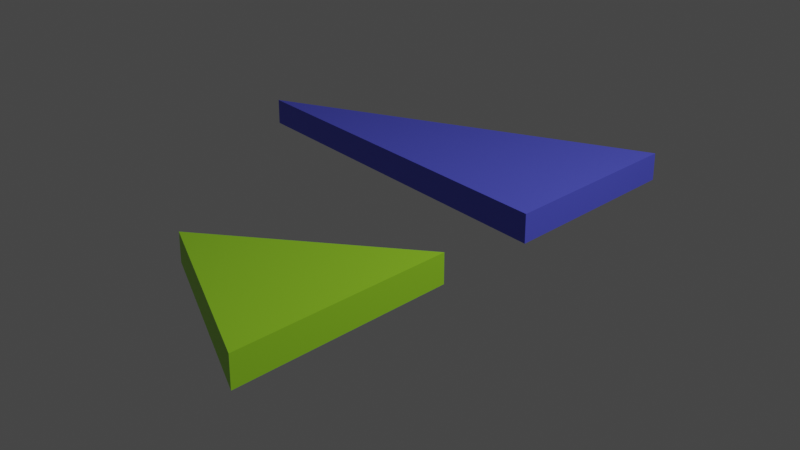 # Source: BM_Triangle_Isosceles.blend  (saved by Blender 2.80.58; exported with 4.5.12 LTS)
import bpy
from mathutils import Matrix  # noqa: F401  (used for matrix-valued properties, if any)

bpy.ops.wm.read_factory_settings(use_empty=True)
scene = bpy.context.scene
scene.name = 'Scene'

# ---- collections
col_collection = bpy.data.collections.new('Collection'); scene.collection.children.link(col_collection)

# ---- materials (node trees are filled in below, after node groups)
mat_material = bpy.data.materials.new('Material')
mat_material.alpha_threshold = 0.0
mat_material.use_transparent_shadow = False
mat_material.roughness = 0.5
mat_material.line_color = (0.0, 0.0, 0.0, 1.0)
mat_material_001 = bpy.data.materials.new('Material.001')
mat_material_001.use_transparent_shadow = False
mat_material_001.roughness = 0.25

# ---- material node trees
mat_material.use_nodes = True; mat_material.node_tree.nodes.clear()
_N = mat_material.node_tree.nodes; _L = mat_material.node_tree.links
n0 = _N.new('ShaderNodeOutputMaterial'); n0.name = 'Material Output'; n0.location = (300, 300)
n1 = _N.new('ShaderNodeBsdfPrincipled'); n1.name = 'Principled BSDF'; n1.location = (10, 300)
n1.distribution = 'GGX'
n1.subsurface_method = 'BURLEY'
n1.inputs[0].default_value = (0.09842, 0.1137, 0.8, 1.0)
n1.inputs[3].default_value = 1.45
_L.new(n1.outputs[0], n0.inputs[0])
n0.is_active_output = True
mat_material_001.use_nodes = True; mat_material_001.node_tree.nodes.clear()
_N = mat_material_001.node_tree.nodes; _L = mat_material_001.node_tree.links
n0 = _N.new('ShaderNodeOutputMaterial'); n0.name = 'Material Output'; n0.location = (300, 300)
n1 = _N.new('ShaderNodeBsdfPrincipled'); n1.name = 'Principled BSDF'; n1.location = (10, 300)
n1.distribution = 'GGX'
n1.subsurface_method = 'BURLEY'
n1.inputs[0].default_value = (0.3723, 0.8, 0.02535, 1.0)
n1.inputs[3].default_value = 1.45
_L.new(n1.outputs[0], n0.inputs[0])
n0.is_active_output = True

# ---- world
world_world = bpy.data.worlds.new('World'); scene.world = world_world
world_world.use_nodes = True; world_world.node_tree.nodes.clear()
_N = world_world.node_tree.nodes; _L = world_world.node_tree.links
n0 = _N.new('ShaderNodeOutputWorld'); n0.name = 'World Output'; n0.location = (300, 300)
n1 = _N.new('ShaderNodeBackground'); n1.name = 'Background'; n1.location = (10, 300)
n1.inputs[0].default_value = (0.05088, 0.05088, 0.05088, 1.0)
_L.new(n1.outputs[0], n0.inputs[0])
n0.is_active_output = True
world_world.color = (0.05088, 0.05088, 0.05088)
world_world.use_sun_shadow = False
world_world.sun_shadow_jitter_overblur = 0.0

# ---- cameras
cam_camera = bpy.data.cameras.new('Camera')
cam_camera.clip_end = 100.0
cam_camera.ortho_scale = 7.314
cam_camera.dof.focus_distance = 0.0
cam_camera.dof.aperture_fstop = 128.0

# ---- lights
light_light = bpy.data.lights.new('Light', 'POINT')
light_light.transmission_factor = 0.0
light_light.cutoff_distance = 30.0
light_light.energy = 1000.0
light_light.shadow_buffer_clip_start = 1.001
light_light.shadow_soft_size = 0.1
light_light.shadow_maximum_resolution = 0.006
light_light.use_absolute_resolution = True

# ---- meshes
me_vert = bpy.data.meshes.new('Vert')
me_vert.from_pydata([(0.25, 0.0, 0.0), (0.25, 1.0, 3.873), (0.25, 2.0, 0.0), (0.0, 2.0, 0.0), (0.0, 1.0, 3.873), (0.0, 0.0, 0.0)], [], [(4, 3, 5), (1, 0, 2), (5, 3, 2, 0), (4, 5, 0, 1), (3, 4, 1, 2)])
me_vert.materials.append(mat_material)
me_vert.use_remesh_preserve_volume = False
me_vert.use_remesh_preserve_attributes = False
me_vert.use_mirror_vertex_groups = False
me_vert.update()
me_vert_001 = bpy.data.meshes.new('Vert.001')
me_vert_001.from_pydata([(0.25, 2.0, 0.0), (0.0, 2.0, 0.0), (0.0, 2.0, 0.0), (0.25, 2.0, 0.0), (0.0, 1.0, 1.732), (0.0, 0.0, 0.0), (0.25, 1.0, 1.732), (0.25, 0.0, 0.0)], [], [(1, 2, 4, 5), (0, 7, 6, 3), (5, 4, 6, 7), (2, 1, 0, 3), (4, 2, 3, 6), (1, 5, 7, 0)])
me_vert_001.materials.append(mat_material_001)
me_vert_001.use_remesh_preserve_volume = False
me_vert_001.use_remesh_preserve_attributes = False
me_vert_001.use_mirror_vertex_groups = False
me_vert_001.update()

# ---- objects
ob_light = bpy.data.objects.new('Light', light_light)
ob_camera = bpy.data.objects.new('Camera', cam_camera)
ob_isoscelestriangle = bpy.data.objects.new('IsoscelesTriangle', me_vert)
ob_vert_001 = bpy.data.objects.new('Vert.001', me_vert_001)

# ---- transforms, parenting, visibility, modifiers, constraints
ob_light.location = (4.076, 4.005, 5.904)
ob_light.rotation_euler = (0.6503, 0.05522, 1.866)
ob_light.lock_rotations_4d = False
ob_light.empty_display_type = 'ARROWS'
ob_light.color = (0.0, 0.0, 0.0, 0.0)
ob_light.lineart.crease_threshold = 0.0
ob_camera.location = (4.556, -3.667, 3.367)
ob_camera.rotation_euler = (1.19, -6.682e-06, 0.7206)
ob_camera.lock_rotations_4d = False
ob_camera.empty_display_type = 'ARROWS'
ob_camera.color = (0.0, 0.0, 0.0, 0.0)
ob_camera.display_type = 'WIRE'
ob_camera.lineart.crease_threshold = 0.0
ob_isoscelestriangle.location = (0.0, 3.0, 0.0)
ob_isoscelestriangle.rotation_euler = (-0.0, -1.571, 0.0)
ob_isoscelestriangle.lineart.crease_threshold = 0.0
ob_vert_001.location = (0.0, 0.0, 0.0)
ob_vert_001.rotation_euler = (-0.0, -1.571, 0.0)
ob_vert_001.lineart.crease_threshold = 0.0

# ---- collection membership
col_collection.objects.link(ob_light)
col_collection.objects.link(ob_camera)
col_collection.objects.link(ob_isoscelestriangle)
col_collection.objects.link(ob_vert_001)

# ---- scene / render settings (as saved in the file)
scene.camera = ob_camera
scene.frame_start = 1; scene.frame_end = 250; scene.frame_set(1)
scene.render.engine = 'BLENDER_EEVEE_NEXT'
scene.cycles.use_denoising = False
scene.cycles.samples = 128
scene.cycles.sampling_pattern = 'TABULATED_SOBOL'
scene.cycles.use_adaptive_sampling = False
scene.cycles.use_light_tree = False
scene.view_settings.view_transform = 'Filmic'
bpy.context.view_layer.update()
